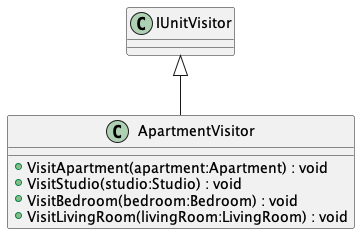

The diagram above was rendered by PlantUML. Its source (embedded in the PNG):
@startuml
class ApartmentVisitor {
    + VisitApartment(apartment:Apartment) : void
    + VisitStudio(studio:Studio) : void
    + VisitBedroom(bedroom:Bedroom) : void
    + VisitLivingRoom(livingRoom:LivingRoom) : void
}
IUnitVisitor <|-- ApartmentVisitor
@enduml